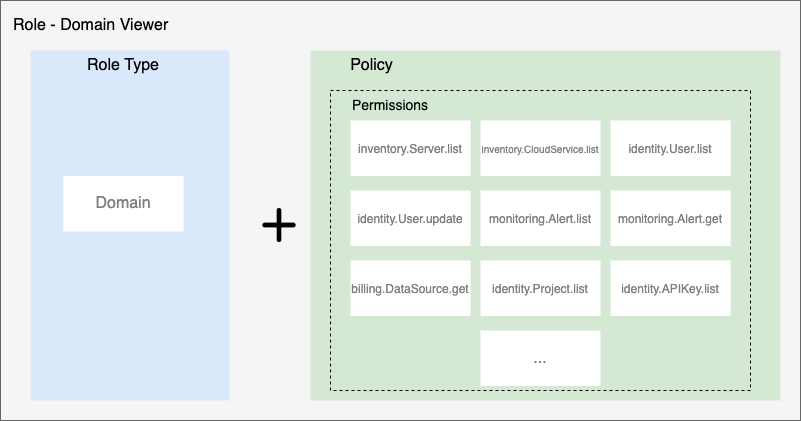

The diagram above was exported from draw.io. Its source (the exported page's mxGraphModel, read from the mxfile embedded in the PNG):
<mxGraphModel dx="1263" dy="773" grid="1" gridSize="10" guides="1" tooltips="1" connect="1" arrows="1" fold="1" page="1" pageScale="1" pageWidth="2336" pageHeight="1654" math="0" shadow="0">
  <root>
    <mxCell id="0" />
    <mxCell id="1" parent="0" />
    <mxCell id="L3UaMKJDmLkaIZYUwkMK-1" value="" style="rounded=0;whiteSpace=wrap;html=1;fillColor=#f5f5f5;fontColor=#333333;strokeColor=#666666;" parent="1" vertex="1">
      <mxGeometry x="180" y="230" width="800" height="420" as="geometry" />
    </mxCell>
    <mxCell id="L3UaMKJDmLkaIZYUwkMK-2" value="&lt;font style=&quot;font-size: 16px&quot;&gt;Role - Domain Viewer&lt;/font&gt;" style="text;html=1;strokeColor=none;fillColor=none;align=left;verticalAlign=middle;whiteSpace=wrap;rounded=0;" parent="1" vertex="1">
      <mxGeometry x="191" y="240" width="237" height="30" as="geometry" />
    </mxCell>
    <mxCell id="L3UaMKJDmLkaIZYUwkMK-6" value="" style="rounded=0;whiteSpace=wrap;html=1;dashed=1;fontSize=16;fillColor=#dae8fc;strokeColor=none;fontStyle=1" parent="1" vertex="1">
      <mxGeometry x="210" y="280" width="199" height="350" as="geometry" />
    </mxCell>
    <mxCell id="L3UaMKJDmLkaIZYUwkMK-7" value="" style="shape=image;html=1;verticalAlign=top;verticalLabelPosition=bottom;labelBackgroundColor=#ffffff;imageAspect=0;aspect=fixed;image=https://cdn4.iconfinder.com/data/icons/wirecons-free-vector-icons/32/add-128.png;dashed=1;fontSize=16;fillColor=none;fontStyle=1" parent="1" vertex="1">
      <mxGeometry x="440" y="435.5" width="38" height="39" as="geometry" />
    </mxCell>
    <mxCell id="L3UaMKJDmLkaIZYUwkMK-8" value="" style="rounded=0;whiteSpace=wrap;html=1;dashed=1;fontSize=16;fillColor=#d5e8d4;strokeColor=none;fontStyle=1" parent="1" vertex="1">
      <mxGeometry x="490" y="280" width="470" height="350" as="geometry" />
    </mxCell>
    <mxCell id="L3UaMKJDmLkaIZYUwkMK-14" value="Role Type" style="text;html=1;strokeColor=none;fillColor=none;align=center;verticalAlign=middle;whiteSpace=wrap;rounded=0;dashed=1;fontSize=16;" parent="1" vertex="1">
      <mxGeometry x="240" y="280" width="126" height="30" as="geometry" />
    </mxCell>
    <mxCell id="L3UaMKJDmLkaIZYUwkMK-15" value="Policy" style="text;html=1;strokeColor=none;fillColor=none;align=center;verticalAlign=middle;whiteSpace=wrap;rounded=0;dashed=1;fontSize=16;" parent="1" vertex="1">
      <mxGeometry x="510" y="280" width="83" height="30" as="geometry" />
    </mxCell>
    <mxCell id="L3UaMKJDmLkaIZYUwkMK-19" value="&lt;font style=&quot;font-size: 12px&quot; color=&quot;#808080&quot;&gt;inventory.Server.list&lt;/font&gt;" style="rounded=0;whiteSpace=wrap;html=1;dashed=1;fontSize=16;strokeWidth=1;strokeColor=none;" parent="1" vertex="1">
      <mxGeometry x="530" y="350" width="120" height="55.5" as="geometry" />
    </mxCell>
    <mxCell id="L3UaMKJDmLkaIZYUwkMK-22" value="&lt;span style=&quot;color: rgb(128 , 128 , 128)&quot;&gt;&lt;font style=&quot;font-size: 9px&quot;&gt;inventory.CloudService.list&lt;/font&gt;&lt;/span&gt;" style="rounded=0;whiteSpace=wrap;html=1;dashed=1;fontSize=16;strokeWidth=1;strokeColor=none;" parent="1" vertex="1">
      <mxGeometry x="660" y="350" width="120" height="55.5" as="geometry" />
    </mxCell>
    <mxCell id="L3UaMKJDmLkaIZYUwkMK-23" value="&lt;font color=&quot;#808080&quot;&gt;&lt;span style=&quot;font-size: 12px&quot;&gt;identity.User.list&lt;/span&gt;&lt;/font&gt;" style="rounded=0;whiteSpace=wrap;html=1;dashed=1;fontSize=16;strokeWidth=1;strokeColor=none;" parent="1" vertex="1">
      <mxGeometry x="790" y="350" width="120" height="55.5" as="geometry" />
    </mxCell>
    <mxCell id="L3UaMKJDmLkaIZYUwkMK-24" value="&lt;span style=&quot;color: rgb(128 , 128 , 128) ; font-size: 12px&quot;&gt;identity.User.update&lt;/span&gt;" style="rounded=0;whiteSpace=wrap;html=1;dashed=1;fontSize=16;strokeWidth=1;strokeColor=none;" parent="1" vertex="1">
      <mxGeometry x="530" y="420" width="120" height="55.5" as="geometry" />
    </mxCell>
    <mxCell id="L3UaMKJDmLkaIZYUwkMK-25" value="&lt;span style=&quot;color: rgb(128 , 128 , 128) ; font-size: 12px&quot;&gt;monitoring.Alert.list&lt;/span&gt;" style="rounded=0;whiteSpace=wrap;html=1;dashed=1;fontSize=16;strokeWidth=1;strokeColor=none;" parent="1" vertex="1">
      <mxGeometry x="660" y="420" width="120" height="55.5" as="geometry" />
    </mxCell>
    <mxCell id="L3UaMKJDmLkaIZYUwkMK-26" value="&lt;span style=&quot;color: rgb(128 , 128 , 128) ; font-size: 12px&quot;&gt;monitoring.Alert.get&lt;/span&gt;" style="rounded=0;whiteSpace=wrap;html=1;dashed=1;fontSize=16;strokeWidth=1;strokeColor=none;" parent="1" vertex="1">
      <mxGeometry x="790" y="420" width="120" height="55.5" as="geometry" />
    </mxCell>
    <mxCell id="L3UaMKJDmLkaIZYUwkMK-27" value="&lt;span style=&quot;color: rgb(128 , 128 , 128) ; font-size: 12px&quot;&gt;billing.DataSource.get&lt;/span&gt;" style="rounded=0;whiteSpace=wrap;html=1;dashed=1;fontSize=16;strokeWidth=1;strokeColor=none;" parent="1" vertex="1">
      <mxGeometry x="530" y="490" width="120" height="55.5" as="geometry" />
    </mxCell>
    <mxCell id="L3UaMKJDmLkaIZYUwkMK-28" value="&lt;span style=&quot;color: rgb(128 , 128 , 128) ; font-size: 12px&quot;&gt;identity.Project.list&lt;/span&gt;" style="rounded=0;whiteSpace=wrap;html=1;dashed=1;fontSize=16;strokeWidth=1;strokeColor=none;" parent="1" vertex="1">
      <mxGeometry x="660" y="490" width="120" height="55.5" as="geometry" />
    </mxCell>
    <mxCell id="L3UaMKJDmLkaIZYUwkMK-29" value="&lt;span style=&quot;color: rgb(128 , 128 , 128) ; font-size: 12px&quot;&gt;identity.APIKey.list&lt;/span&gt;" style="rounded=0;whiteSpace=wrap;html=1;dashed=1;fontSize=16;strokeWidth=1;strokeColor=none;" parent="1" vertex="1">
      <mxGeometry x="790" y="490" width="120" height="55.5" as="geometry" />
    </mxCell>
    <mxCell id="L3UaMKJDmLkaIZYUwkMK-30" value="&lt;font color=&quot;#808080&quot;&gt;...&lt;/font&gt;" style="rounded=0;whiteSpace=wrap;html=1;dashed=1;fontSize=16;strokeWidth=1;strokeColor=none;" parent="1" vertex="1">
      <mxGeometry x="660" y="560" width="120" height="55.5" as="geometry" />
    </mxCell>
    <mxCell id="L3UaMKJDmLkaIZYUwkMK-31" value="" style="rounded=0;whiteSpace=wrap;html=1;fillColor=none;dashed=1;" parent="1" vertex="1">
      <mxGeometry x="510" y="320" width="420" height="300" as="geometry" />
    </mxCell>
    <mxCell id="L3UaMKJDmLkaIZYUwkMK-32" value="&lt;font style=&quot;font-size: 14px&quot;&gt;Permissions&lt;/font&gt;" style="text;html=1;strokeColor=none;fillColor=none;align=center;verticalAlign=middle;whiteSpace=wrap;rounded=0;dashed=1;fontSize=16;" parent="1" vertex="1">
      <mxGeometry x="510" y="320" width="120" height="30" as="geometry" />
    </mxCell>
    <mxCell id="L3UaMKJDmLkaIZYUwkMK-33" value="&lt;font color=&quot;#808080&quot;&gt;Domain&lt;/font&gt;" style="rounded=0;whiteSpace=wrap;html=1;dashed=1;fontSize=16;strokeWidth=1;strokeColor=none;" parent="1" vertex="1">
      <mxGeometry x="243" y="405.5" width="120" height="55.5" as="geometry" />
    </mxCell>
  </root>
</mxGraphModel>